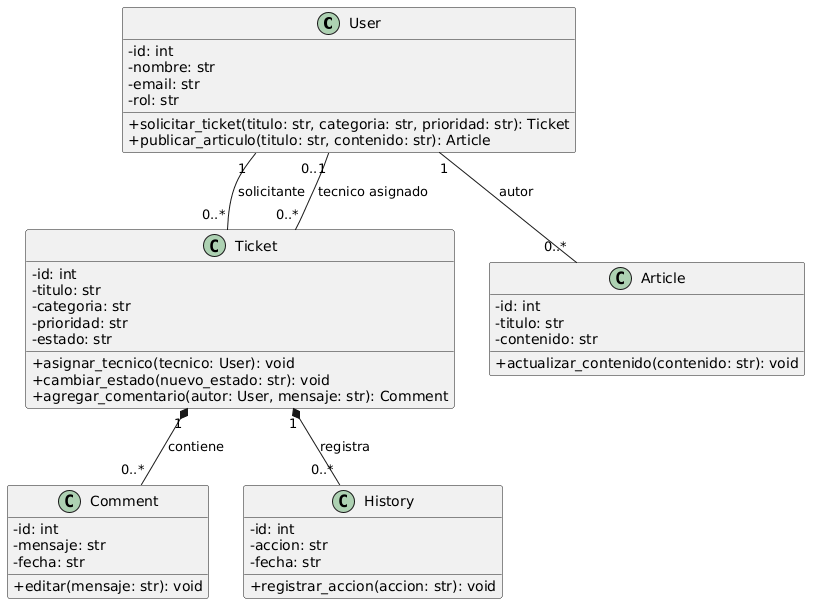

The diagram above was rendered by PlantUML. Its source (embedded in the PNG):
@startuml
skinparam classAttributeIconSize 0

class User {
  -id: int
  -nombre: str
  -email: str
  -rol: str
  +solicitar_ticket(titulo: str, categoria: str, prioridad: str): Ticket
  +publicar_articulo(titulo: str, contenido: str): Article
}

class Ticket {
  -id: int
  -titulo: str
  -categoria: str
  -prioridad: str
  -estado: str
  +asignar_tecnico(tecnico: User): void
  +cambiar_estado(nuevo_estado: str): void
  +agregar_comentario(autor: User, mensaje: str): Comment
}

class Comment {
  -id: int
  -mensaje: str
  -fecha: str
  +editar(mensaje: str): void
}

class History {
  -id: int
  -accion: str
  -fecha: str
  +registrar_accion(accion: str): void
}

class Article {
  -id: int
  -titulo: str
  -contenido: str
  +actualizar_contenido(contenido: str): void
}

User "1" -- "0..*" Ticket : solicitante
User "0..1" -- "0..*" Ticket : tecnico asignado
Ticket "1" *-- "0..*" Comment : contiene
Ticket "1" *-- "0..*" History : registra
User "1" -- "0..*" Article : autor
@enduml